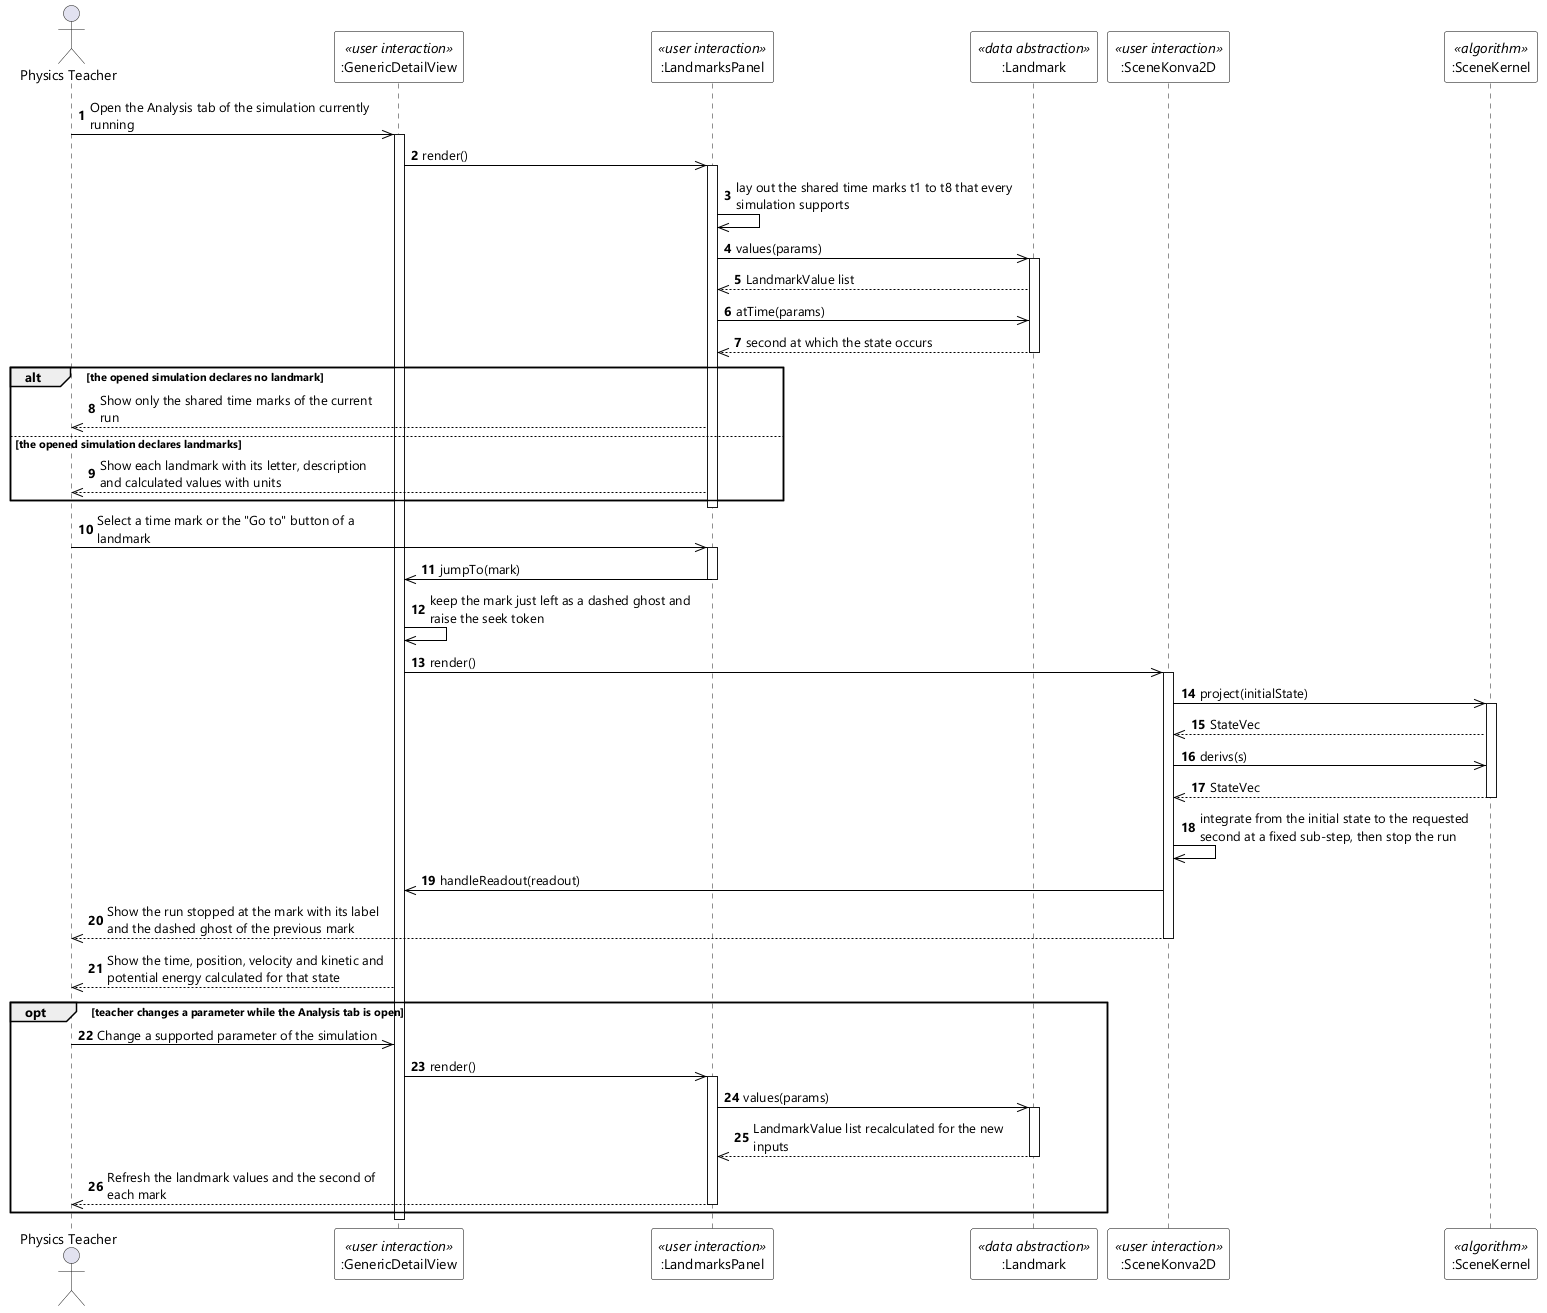

The diagram above was rendered by PlantUML. Its source (embedded in the PNG):
@startuml UC-53 View Physics Simulation Analysis - Sequence Diagram (stereo)
skinparamlocked dpi 96
skinparam defaultFontName "Segoe UI"
skinparam shadowing false
skinparam ParticipantBackgroundColor #FFFFFF
skinparam ParticipantBorderColor #000000
skinparam ArrowColor #000000
skinparam sequenceMessageAlign left
skinparam maxMessageSize 280

actor "Physics Teacher" as Teacher
participant ":GenericDetailView" as GDV <<user interaction>>
participant ":LandmarksPanel" as PANEL <<user interaction>>
participant ":Landmark" as MARK <<data abstraction>>
participant ":SceneKonva2D" as CANVAS <<user interaction>>
participant ":SceneKernel" as KERNEL <<algorithm>>

autonumber
Teacher ->> GDV : Open the Analysis tab of the simulation currently running
activate GDV
GDV ->> PANEL : render()
activate PANEL
PANEL ->> PANEL : lay out the shared time marks t1 to t8 that every simulation supports
PANEL ->> MARK : values(params)
activate MARK
MARK -->> PANEL : LandmarkValue list
PANEL ->> MARK : atTime(params)
MARK -->> PANEL : second at which the state occurs
deactivate MARK

alt the opened simulation declares no landmark
  PANEL -->> Teacher : Show only the shared time marks of the current run
else the opened simulation declares landmarks
  PANEL -->> Teacher : Show each landmark with its letter, description and calculated values with units
end
deactivate PANEL

Teacher ->> PANEL : Select a time mark or the "Go to" button of a landmark
activate PANEL
PANEL ->> GDV : jumpTo(mark)
deactivate PANEL
GDV ->> GDV : keep the mark just left as a dashed ghost and raise the seek token
GDV ->> CANVAS : render()
activate CANVAS
CANVAS ->> KERNEL : project(initialState)
activate KERNEL
KERNEL -->> CANVAS : StateVec
CANVAS ->> KERNEL : derivs(s)
KERNEL -->> CANVAS : StateVec
deactivate KERNEL
CANVAS ->> CANVAS : integrate from the initial state to the requested second at a fixed sub-step, then stop the run
CANVAS ->> GDV : handleReadout(readout)
CANVAS -->> Teacher : Show the run stopped at the mark with its label and the dashed ghost of the previous mark
deactivate CANVAS
GDV -->> Teacher : Show the time, position, velocity and kinetic and potential energy calculated for that state

opt teacher changes a parameter while the Analysis tab is open
  Teacher ->> GDV : Change a supported parameter of the simulation
  GDV ->> PANEL : render()
  activate PANEL
  PANEL ->> MARK : values(params)
  activate MARK
  MARK -->> PANEL : LandmarkValue list recalculated for the new inputs
  deactivate MARK
  PANEL -->> Teacher : Refresh the landmark values and the second of each mark
  deactivate PANEL
end
deactivate GDV
@enduml